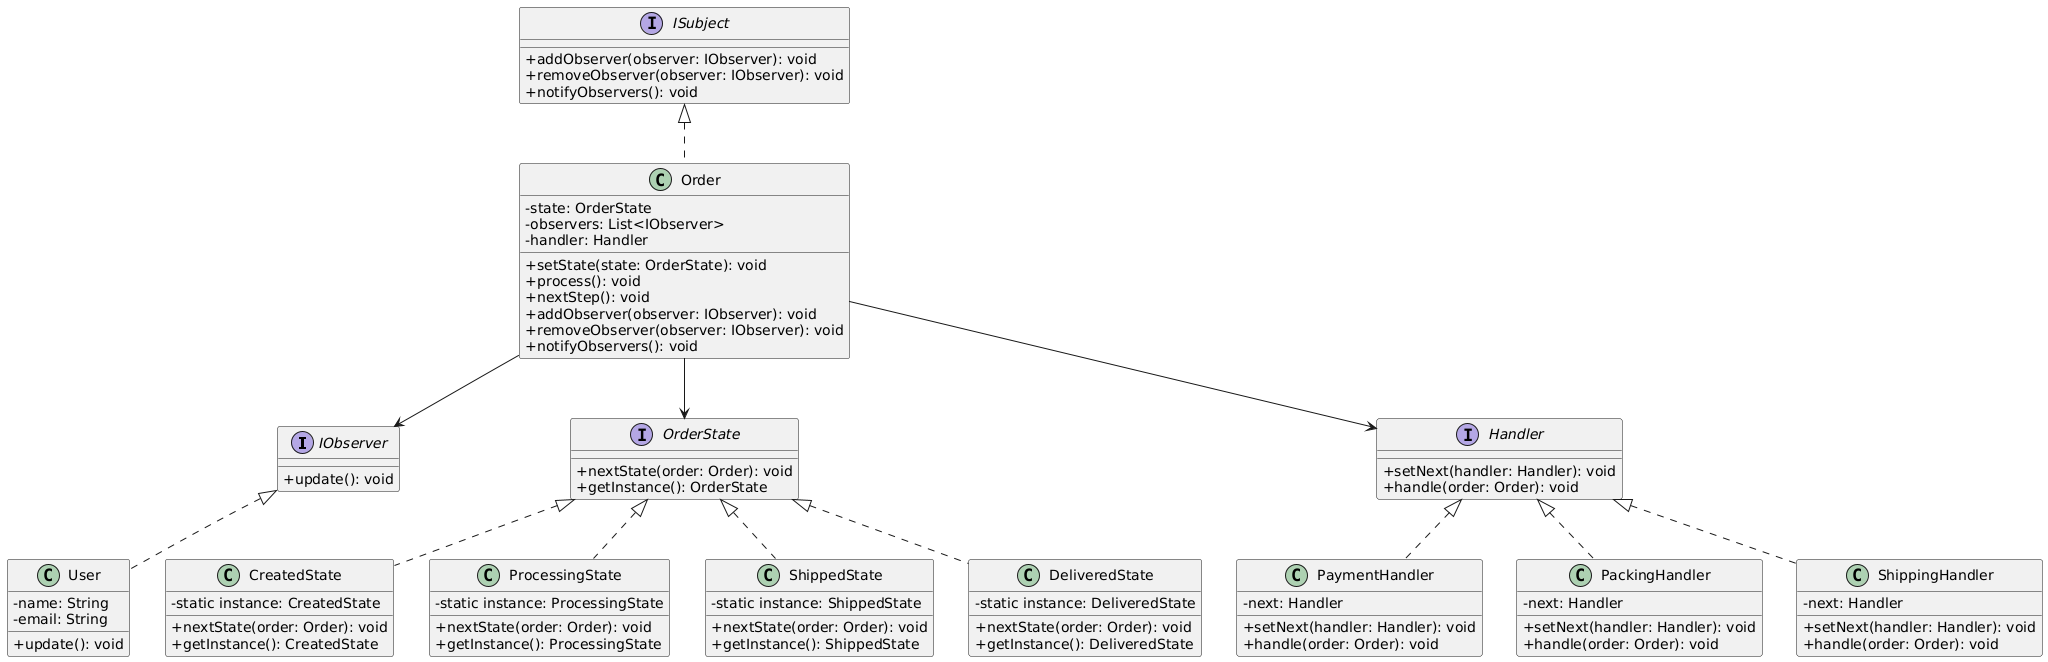

The diagram above was rendered by PlantUML. Its source (embedded in the PNG):
@startuml
' Configurações visuais
skinparam classAttributeIconSize 0
skinparam shadowing false

' Interfaces
interface IObserver {
    +update(): void
}

interface ISubject {
    +addObserver(observer: IObserver): void
    +removeObserver(observer: IObserver): void
    +notifyObservers(): void
}

interface OrderState {
    +nextState(order: Order): void
    +getInstance(): OrderState
}

interface Handler {
    +setNext(handler: Handler): void
    +handle(order: Order): void
}

' Classes
class User implements IObserver {
    -name: String
    -email: String
    +update(): void
}

class Order implements ISubject {
    -state: OrderState
    -observers: List<IObserver>
    -handler: Handler
    +setState(state: OrderState): void
    +process(): void
    +nextStep(): void
    +addObserver(observer: IObserver): void
    +removeObserver(observer: IObserver): void
    +notifyObservers(): void
}

' Estados (Singletons)
class CreatedState implements OrderState {
    +nextState(order: Order): void
    +getInstance(): CreatedState
    -static instance: CreatedState
}

class ProcessingState implements OrderState {
    +nextState(order: Order): void
    +getInstance(): ProcessingState
    -static instance: ProcessingState
}

class ShippedState implements OrderState {
    +nextState(order: Order): void
    +getInstance(): ShippedState
    -static instance: ShippedState
}

class DeliveredState implements OrderState {
    +nextState(order: Order): void
    +getInstance(): DeliveredState
    -static instance: DeliveredState
}

' Handlers
class PaymentHandler implements Handler {
    -next: Handler
    +setNext(handler: Handler): void
    +handle(order: Order): void
}

class PackingHandler implements Handler {
    -next: Handler
    +setNext(handler: Handler): void
    +handle(order: Order): void
}

class ShippingHandler implements Handler {
    -next: Handler
    +setNext(handler: Handler): void
    +handle(order: Order): void
}

' Relacionamentos

Order --> OrderState
Order --> IObserver
Order --> Handler
@enduml